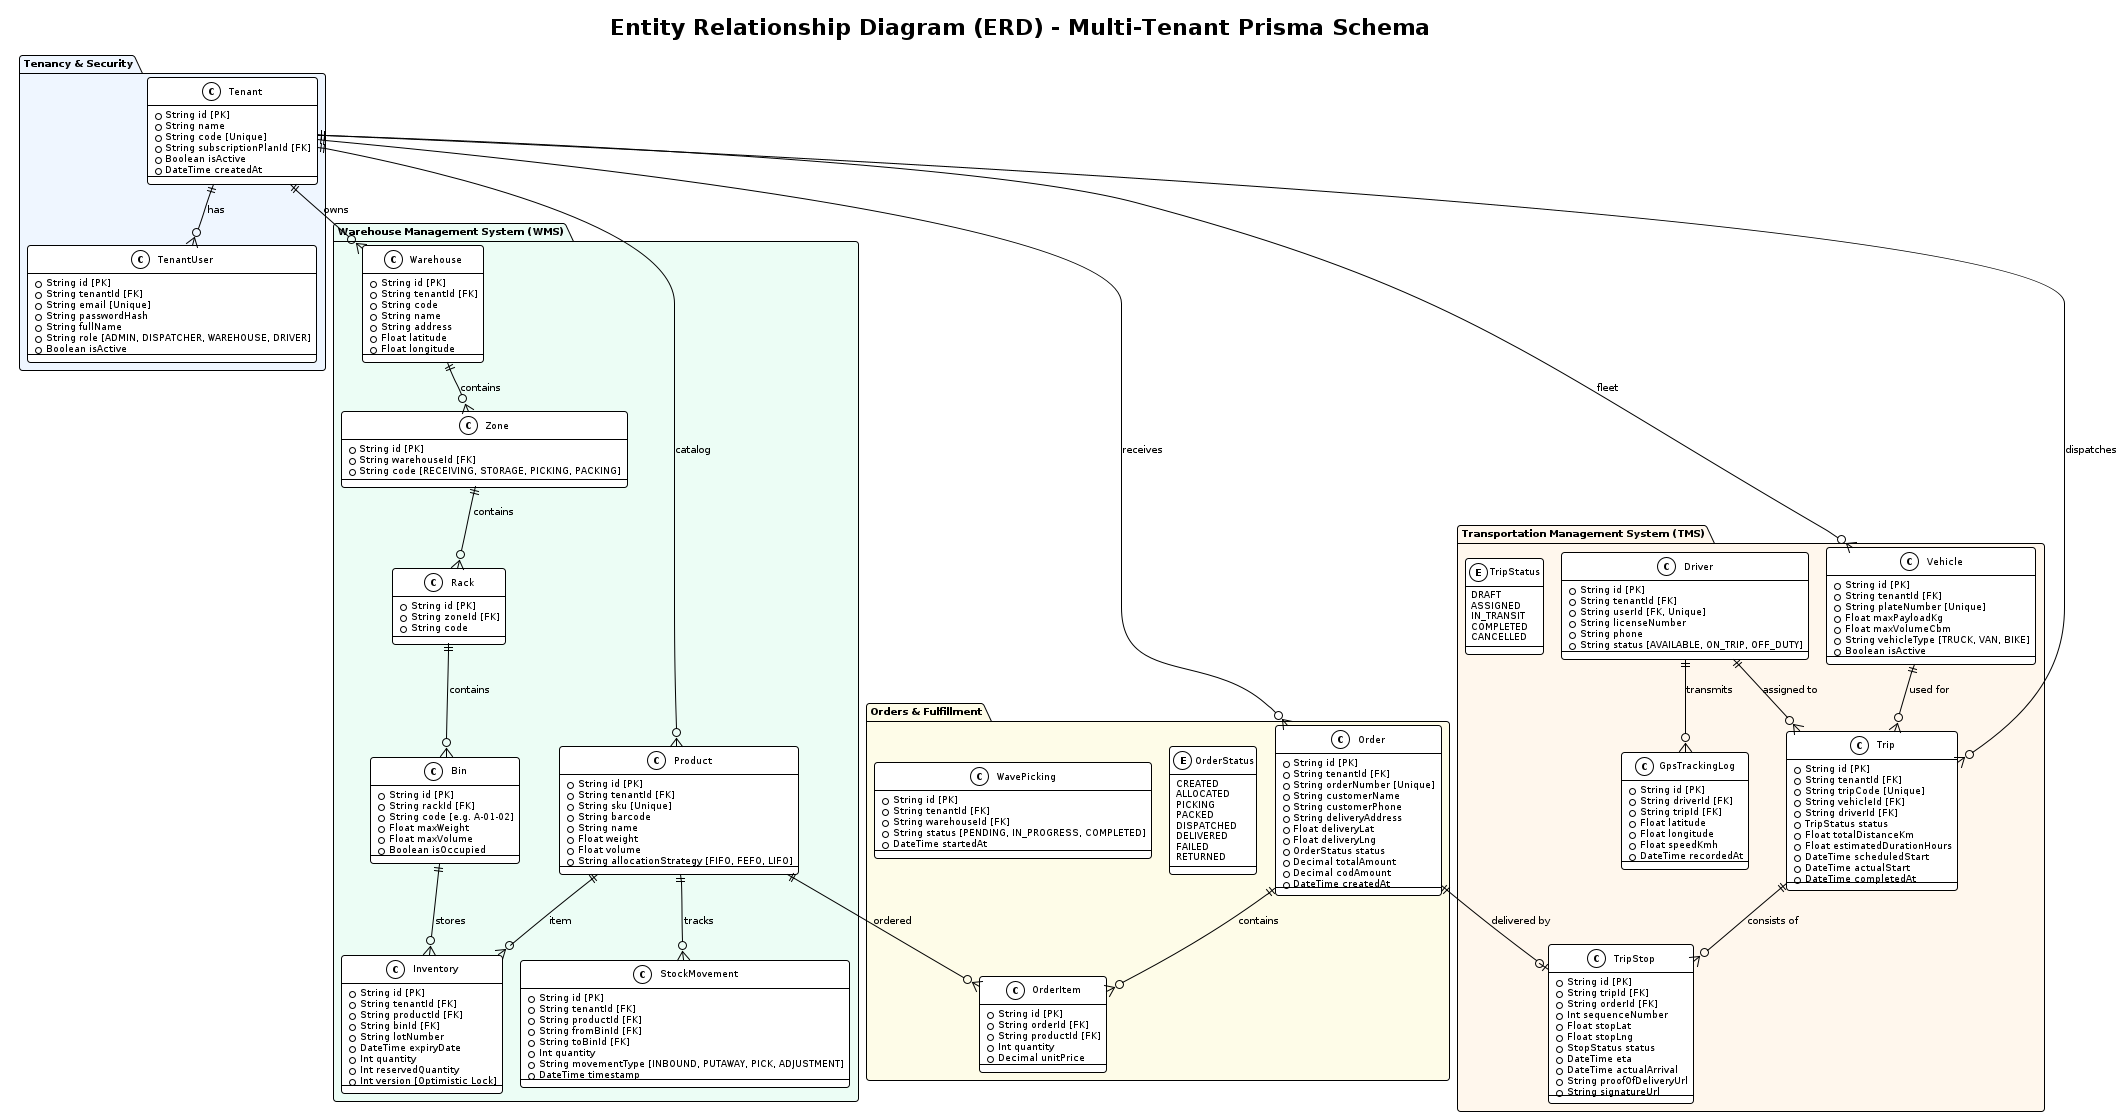

The diagram above was rendered by PlantUML. Its source (embedded in the PNG):
@startuml entity-relationship-diagram
!pragma layout smetana
!theme plain
skinparam defaultFontName "DejaVu Sans"
skinparam defaultFontSize 10
skinparam roundCorner 6
skinparam shadowing false
skinparam linetype ortho
skinparam classFontSize 10
skinparam classAttributeFontSize 9

title Entity Relationship Diagram (ERD) - Multi-Tenant Prisma Schema

package "Tenancy & Security" #EFF6FF {
  class Tenant {
    + String id [PK]
    + String name
    + String code [Unique]
    + String subscriptionPlanId [FK]
    + Boolean isActive
    + DateTime createdAt
  }

  class TenantUser {
    + String id [PK]
    + String tenantId [FK]
    + String email [Unique]
    + String passwordHash
    + String fullName
    + String role [ADMIN, DISPATCHER, WAREHOUSE, DRIVER]
    + Boolean isActive
  }
}

package "Warehouse Management System (WMS)" #ECFDF5 {
  class Warehouse {
    + String id [PK]
    + String tenantId [FK]
    + String code
    + String name
    + String address
    + Float latitude
    + Float longitude
  }

  class Zone {
    + String id [PK]
    + String warehouseId [FK]
    + String code [RECEIVING, STORAGE, PICKING, PACKING]
  }

  class Rack {
    + String id [PK]
    + String zoneId [FK]
    + String code
  }

  class Bin {
    + String id [PK]
    + String rackId [FK]
    + String code [e.g. A-01-02]
    + Float maxWeight
    + Float maxVolume
    + Boolean isOccupied
  }

  class Product {
    + String id [PK]
    + String tenantId [FK]
    + String sku [Unique]
    + String barcode
    + String name
    + Float weight
    + Float volume
    + String allocationStrategy [FIFO, FEFO, LIFO]
  }

  class Inventory {
    + String id [PK]
    + String tenantId [FK]
    + String productId [FK]
    + String binId [FK]
    + String lotNumber
    + DateTime expiryDate
    + Int quantity
    + Int reservedQuantity
    + Int version [Optimistic Lock]
  }

  class StockMovement {
    + String id [PK]
    + String tenantId [FK]
    + String productId [FK]
    + String fromBinId [FK]
    + String toBinId [FK]
    + Int quantity
    + String movementType [INBOUND, PUTAWAY, PICK, ADJUSTMENT]
    + DateTime timestamp
  }
}

package "Orders & Fulfillment" #FEFCE8 {
  class Order {
    + String id [PK]
    + String tenantId [FK]
    + String orderNumber [Unique]
    + String customerName
    + String customerPhone
    + String deliveryAddress
    + Float deliveryLat
    + Float deliveryLng
    + OrderStatus status
    + Decimal totalAmount
    + Decimal codAmount
    + DateTime createdAt
  }

  enum OrderStatus {
    CREATED
    ALLOCATED
    PICKING
    PACKED
    DISPATCHED
    DELIVERED
    FAILED
    RETURNED
  }

  class OrderItem {
    + String id [PK]
    + String orderId [FK]
    + String productId [FK]
    + Int quantity
    + Decimal unitPrice
  }

  class WavePicking {
    + String id [PK]
    + String tenantId [FK]
    + String warehouseId [FK]
    + String status [PENDING, IN_PROGRESS, COMPLETED]
    + DateTime startedAt
  }
}

package "Transportation Management System (TMS)" #FFF7ED {
  class Vehicle {
    + String id [PK]
    + String tenantId [FK]
    + String plateNumber [Unique]
    + Float maxPayloadKg
    + Float maxVolumeCbm
    + String vehicleType [TRUCK, VAN, BIKE]
    + Boolean isActive
  }

  class Driver {
    + String id [PK]
    + String tenantId [FK]
    + String userId [FK, Unique]
    + String licenseNumber
    + String phone
    + String status [AVAILABLE, ON_TRIP, OFF_DUTY]
  }

  class Trip {
    + String id [PK]
    + String tenantId [FK]
    + String tripCode [Unique]
    + String vehicleId [FK]
    + String driverId [FK]
    + TripStatus status
    + Float totalDistanceKm
    + Float estimatedDurationHours
    + DateTime scheduledStart
    + DateTime actualStart
    + DateTime completedAt
  }

  enum TripStatus {
    DRAFT
    ASSIGNED
    IN_TRANSIT
    COMPLETED
    CANCELLED
  }

  class TripStop {
    + String id [PK]
    + String tripId [FK]
    + String orderId [FK]
    + Int sequenceNumber
    + Float stopLat
    + Float stopLng
    + StopStatus status
    + DateTime eta
    + DateTime actualArrival
    + String proofOfDeliveryUrl
    + String signatureUrl
  }

  class GpsTrackingLog {
    + String id [PK]
    + String driverId [FK]
    + String tripId [FK]
    + Float latitude
    + Float longitude
    + Float speedKmh
    + DateTime recordedAt
  }
}

Tenant ||--o{ TenantUser : "has"
Tenant ||--o{ Warehouse : "owns"
Tenant ||--o{ Product : "catalog"
Tenant ||--o{ Order : "receives"
Tenant ||--o{ Vehicle : "fleet"
Tenant ||--o{ Trip : "dispatches"

Warehouse ||--o{ Zone : "contains"
Zone ||--o{ Rack : "contains"
Rack ||--o{ Bin : "contains"

Bin ||--o{ Inventory : "stores"
Product ||--o{ Inventory : "item"
Product ||--o{ StockMovement : "tracks"

Order ||--o{ OrderItem : "contains"
Product ||--o{ OrderItem : "ordered"

Trip ||--o{ TripStop : "consists of"
Vehicle ||--o{ Trip : "used for"
Driver ||--o{ Trip : "assigned to"
Order ||--o| TripStop : "delivered by"
Driver ||--o{ GpsTrackingLog : "transmits"
@enduml